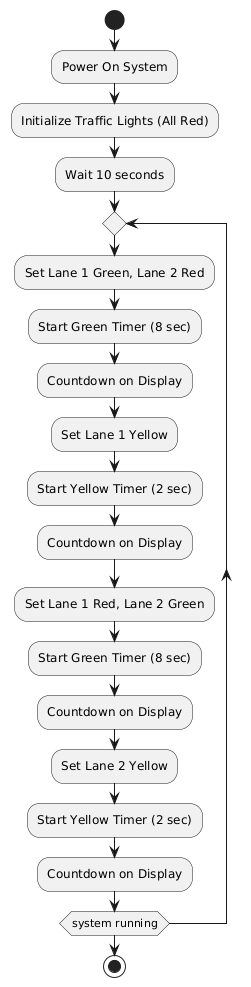

The diagram above was rendered by PlantUML. Its source (embedded in the PNG):
@startuml
start
:Power On System;
:Initialize Traffic Lights (All Red);
:Wait 10 seconds;

repeat
    :Set Lane 1 Green, Lane 2 Red;
    :Start Green Timer (8 sec);
    :Countdown on Display;

    :Set Lane 1 Yellow;
    :Start Yellow Timer (2 sec);
    :Countdown on Display;

    :Set Lane 1 Red, Lane 2 Green;
    :Start Green Timer (8 sec);
    :Countdown on Display;

    :Set Lane 2 Yellow;
    :Start Yellow Timer (2 sec);
    :Countdown on Display;

repeat while (system running)

stop
@enduml